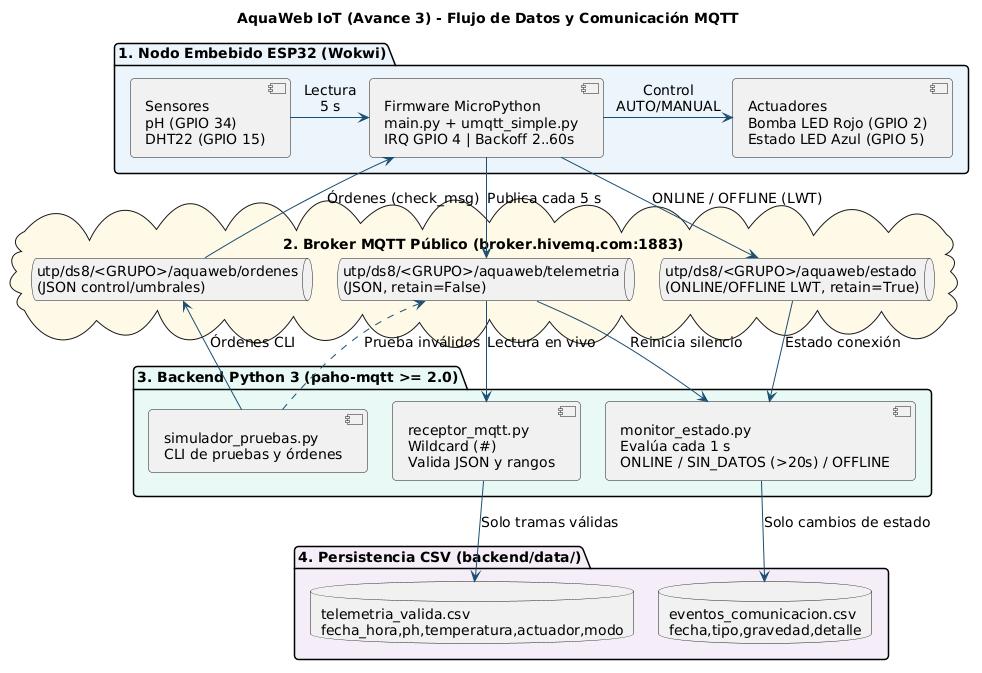

The diagram above was rendered by PlantUML. Its source (embedded in the PNG):
@startuml
top to bottom direction
skinparam shadowing false
skinparam roundcorner 8
skinparam defaultFontName Arial
skinparam defaultFontSize 14
skinparam ArrowColor #1B4F72
skinparam BorderColor #2E86C1
skinparam nodesep 25
skinparam ranksep 28

title AquaWeb IoT (Avance 3) - Flujo de Datos y Comunicación MQTT

package "1. Nodo Embebido ESP32 (Wokwi)" #EBF5FB {
  [Sensores\npH (GPIO 34)\nDHT22 (GPIO 15)] as Sensores
  [Firmware MicroPython\nmain.py + umqtt_simple.py\nIRQ GPIO 4 | Backoff 2..60s] as Firmware
  [Actuadores\nBomba LED Rojo (GPIO 2)\nEstado LED Azul (GPIO 5)] as Actuadores
  Sensores -right-> Firmware : Lectura\n5 s
  Firmware -right-> Actuadores : Control\nAUTO/MANUAL
}

cloud "2. Broker MQTT Público (broker.hivemq.com:1883)" #FEF9E7 {
  queue "utp/ds8/<GRUPO>/aquaweb/telemetria\n(JSON, retain=False)" as T_TEL
  queue "utp/ds8/<GRUPO>/aquaweb/estado\n(ONLINE/OFFLINE LWT, retain=True)" as T_EST
  queue "utp/ds8/<GRUPO>/aquaweb/ordenes\n(JSON control/umbrales)" as T_ORD
}

package "3. Backend Python 3 (paho-mqtt >= 2.0)" #E8F8F5 {
  [receptor_mqtt.py\nWildcard (#)\nValida JSON y rangos] as Receptor
  [monitor_estado.py\nEvalúa cada 1 s\nONLINE / SIN_DATOS (>20s) / OFFLINE] as Monitor
  [simulador_pruebas.py\nCLI de pruebas y órdenes] as Simulador
}

package "4. Persistencia CSV (backend/data/)" #F4ECF7 {
  database "telemetria_valida.csv\nfecha_hora,ph,temperatura,actuador,modo" as CSV_TEL
  database "eventos_comunicacion.csv\nfecha,tipo,gravedad,detalle" as CSV_EVT
}

Firmware --> T_TEL : Publica cada 5 s
Firmware --> T_EST : ONLINE / OFFLINE (LWT)
T_ORD --> Firmware : Órdenes (check_msg)

T_TEL --> Receptor : Lectura en vivo
T_TEL --> Monitor : Reinicia silencio
T_EST --> Monitor : Estado conexión
Simulador --> T_ORD : Órdenes CLI
Simulador ..> T_TEL : Prueba inválidos

Receptor --> CSV_TEL : Solo tramas válidas
Monitor --> CSV_EVT : Solo cambios de estado
@enduml